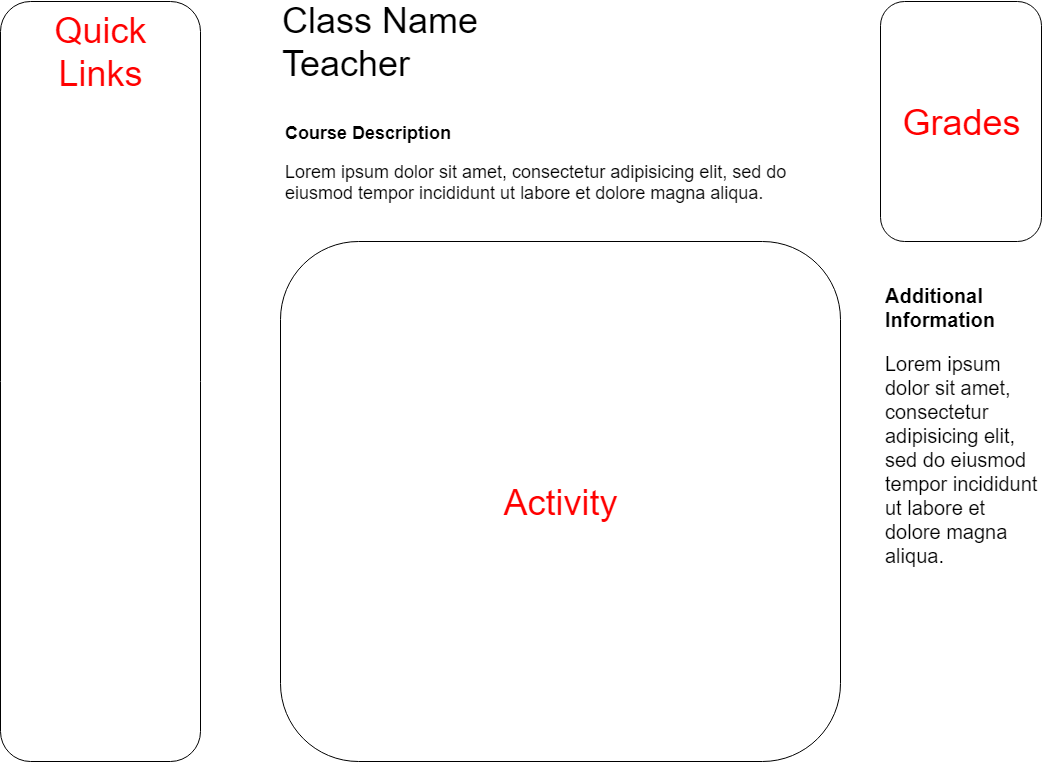

The diagram above was exported from draw.io. Its source (the exported page's mxGraphModel, read from the mxfile embedded in the PNG):
<mxGraphModel dx="1489" dy="780" grid="1" gridSize="10" guides="1" tooltips="1" connect="1" arrows="1" fold="1" page="1" pageScale="1" pageWidth="1100" pageHeight="850" math="0" shadow="0">
  <root>
    <mxCell id="0" />
    <mxCell id="1" parent="0" />
    <mxCell id="B2H-mu1ICaythyfhvecT-1" value="" style="rounded=1;whiteSpace=wrap;html=1;" vertex="1" parent="1">
      <mxGeometry x="40" y="40" width="200" height="760" as="geometry" />
    </mxCell>
    <mxCell id="B2H-mu1ICaythyfhvecT-9" value="&lt;font style=&quot;font-size: 36px&quot;&gt;&lt;font color=&quot;#ff0000&quot;&gt;Quick&lt;br&gt;Links&lt;/font&gt;&lt;br&gt;&lt;/font&gt;" style="text;html=1;strokeColor=none;fillColor=none;align=center;verticalAlign=middle;whiteSpace=wrap;rounded=0;" vertex="1" parent="1">
      <mxGeometry x="65" y="60" width="150" height="60" as="geometry" />
    </mxCell>
    <mxCell id="B2H-mu1ICaythyfhvecT-32" value="Class Name&lt;br&gt;Teacher&lt;br&gt;" style="text;html=1;strokeColor=none;fillColor=none;align=left;verticalAlign=middle;whiteSpace=wrap;rounded=0;fontSize=36;" vertex="1" parent="1">
      <mxGeometry x="320" y="40" width="350" height="80" as="geometry" />
    </mxCell>
    <mxCell id="B2H-mu1ICaythyfhvecT-34" value="" style="rounded=1;whiteSpace=wrap;html=1;fontSize=36;align=left;" vertex="1" parent="1">
      <mxGeometry x="320" y="280" width="560" height="520" as="geometry" />
    </mxCell>
    <mxCell id="B2H-mu1ICaythyfhvecT-36" value="&lt;font style=&quot;font-size: 36px&quot;&gt;&lt;font color=&quot;#ff0000&quot;&gt;Activity&lt;/font&gt;&lt;br&gt;&lt;/font&gt;" style="text;html=1;strokeColor=none;fillColor=none;align=center;verticalAlign=middle;whiteSpace=wrap;rounded=0;" vertex="1" parent="1">
      <mxGeometry x="525" y="510" width="150" height="60" as="geometry" />
    </mxCell>
    <mxCell id="B2H-mu1ICaythyfhvecT-37" value="&lt;h1 style=&quot;font-size: 18px&quot;&gt;&lt;font style=&quot;font-size: 18px&quot;&gt;Course Description&lt;/font&gt;&lt;/h1&gt;&lt;p style=&quot;font-size: 18px&quot;&gt;&lt;font style=&quot;font-size: 18px&quot;&gt;Lorem ipsum dolor sit amet, consectetur adipisicing elit, sed do eiusmod tempor incididunt ut labore et dolore magna aliqua.&lt;/font&gt;&lt;/p&gt;" style="text;html=1;strokeColor=none;fillColor=none;spacing=5;spacingTop=-20;whiteSpace=wrap;overflow=hidden;rounded=0;fontSize=36;align=left;" vertex="1" parent="1">
      <mxGeometry x="320" y="160" width="560" height="120" as="geometry" />
    </mxCell>
    <mxCell id="B2H-mu1ICaythyfhvecT-38" value="" style="rounded=1;whiteSpace=wrap;html=1;fontSize=36;align=left;" vertex="1" parent="1">
      <mxGeometry x="920" y="40" width="161" height="240" as="geometry" />
    </mxCell>
    <mxCell id="B2H-mu1ICaythyfhvecT-39" value="&lt;font style=&quot;font-size: 36px&quot;&gt;&lt;font color=&quot;#ff0000&quot;&gt;Grades&lt;/font&gt;&lt;br&gt;&lt;/font&gt;" style="text;html=1;strokeColor=none;fillColor=none;align=center;verticalAlign=middle;whiteSpace=wrap;rounded=0;" vertex="1" parent="1">
      <mxGeometry x="925.5" y="130" width="150" height="60" as="geometry" />
    </mxCell>
    <mxCell id="B2H-mu1ICaythyfhvecT-41" value="&lt;h1 style=&quot;font-size: 20px&quot;&gt;Additional Information&lt;/h1&gt;&lt;p style=&quot;font-size: 20px&quot;&gt;Lorem ipsum dolor sit amet, consectetur adipisicing elit, sed do eiusmod tempor incididunt ut labore et dolore magna aliqua.&lt;/p&gt;" style="text;html=1;strokeColor=none;fillColor=none;spacing=5;spacingTop=-20;whiteSpace=wrap;overflow=hidden;rounded=0;fontSize=20;align=left;" vertex="1" parent="1">
      <mxGeometry x="920" y="320" width="170" height="440" as="geometry" />
    </mxCell>
  </root>
</mxGraphModel>